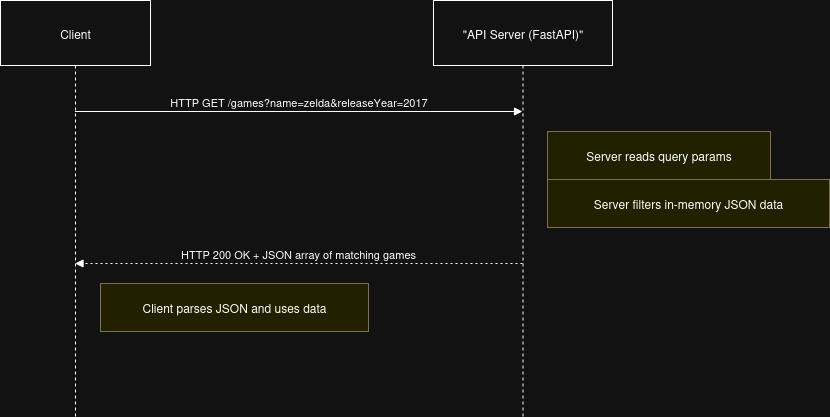

The diagram above was exported from draw.io. Its source (the exported page's mxGraphModel, read from the mxfile embedded in the PNG):
<mxGraphModel dx="1217" dy="802" grid="1" gridSize="10" guides="1" tooltips="1" connect="1" arrows="1" fold="1" page="1" pageScale="1" pageWidth="1100" pageHeight="850" math="0" shadow="0">
  <root>
    <mxCell id="0" />
    <mxCell id="1" parent="0" />
    <mxCell id="2" value="Client" style="shape=umlLifeline;perimeter=lifelinePerimeter;whiteSpace=wrap;container=1;dropTarget=0;collapsible=0;recursiveResize=0;outlineConnect=0;portConstraint=eastwest;newEdgeStyle={&quot;edgeStyle&quot;:&quot;elbowEdgeStyle&quot;,&quot;elbow&quot;:&quot;vertical&quot;,&quot;curved&quot;:0,&quot;rounded&quot;:0};size=65;" parent="1" vertex="1">
      <mxGeometry width="150" height="416" as="geometry" />
    </mxCell>
    <mxCell id="3" value="&quot;API Server (FastAPI)&quot;" style="shape=umlLifeline;perimeter=lifelinePerimeter;whiteSpace=wrap;container=1;dropTarget=0;collapsible=0;recursiveResize=0;outlineConnect=0;portConstraint=eastwest;newEdgeStyle={&quot;edgeStyle&quot;:&quot;elbowEdgeStyle&quot;,&quot;elbow&quot;:&quot;vertical&quot;,&quot;curved&quot;:0,&quot;rounded&quot;:0};size=65;" parent="1" vertex="1">
      <mxGeometry x="433" width="179" height="416" as="geometry" />
    </mxCell>
    <mxCell id="4" value="HTTP GET /games?name=zelda&amp;releaseYear=2017" style="verticalAlign=bottom;edgeStyle=elbowEdgeStyle;elbow=vertical;curved=0;rounded=0;endArrow=block;" parent="1" source="2" target="3" edge="1">
      <mxGeometry relative="1" as="geometry">
        <Array as="points">
          <mxPoint x="307" y="111" />
        </Array>
      </mxGeometry>
    </mxCell>
    <mxCell id="5" value="HTTP 200 OK + JSON array of matching games" style="verticalAlign=bottom;edgeStyle=elbowEdgeStyle;elbow=vertical;curved=0;rounded=0;dashed=1;dashPattern=2 3;endArrow=block;" parent="1" source="3" target="2" edge="1">
      <mxGeometry relative="1" as="geometry">
        <Array as="points">
          <mxPoint x="310" y="263" />
        </Array>
      </mxGeometry>
    </mxCell>
    <mxCell id="6" value="Server reads query params" style="fillColor=#ffff88;strokeColor=#9E916F;" parent="1" vertex="1">
      <mxGeometry x="547" y="131" width="223" height="48" as="geometry" />
    </mxCell>
    <mxCell id="7" value="Server filters in-memory JSON data" style="fillColor=#ffff88;strokeColor=#9E916F;" parent="1" vertex="1">
      <mxGeometry x="547" y="179" width="282" height="48" as="geometry" />
    </mxCell>
    <mxCell id="8" value="Client parses JSON and uses data" style="fillColor=#ffff88;strokeColor=#9E916F;" parent="1" vertex="1">
      <mxGeometry x="100" y="283" width="268" height="48" as="geometry" />
    </mxCell>
  </root>
</mxGraphModel>